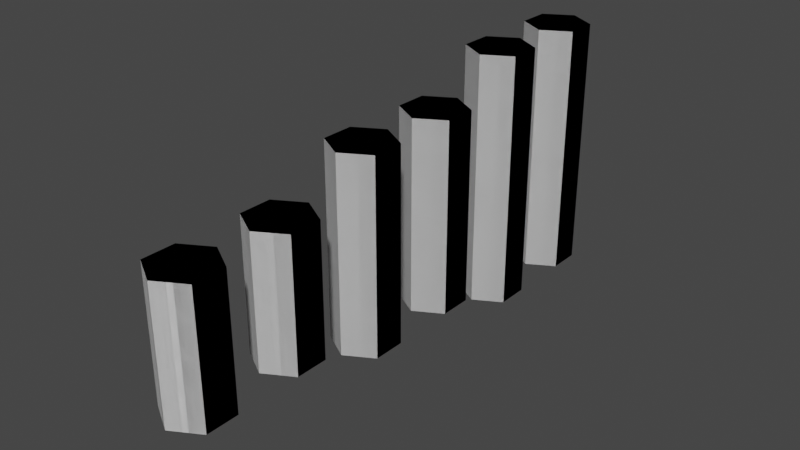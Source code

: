 # Source: basalt.blend  (saved by Blender 2.93.21; exported with 4.5.12 LTS)
import bpy
from mathutils import Matrix  # noqa: F401  (used for matrix-valued properties, if any)

bpy.ops.wm.read_factory_settings(use_empty=True)
scene = bpy.context.scene
scene.name = 'Scene'

# ---- collections
col_low = bpy.data.collections.new('low'); scene.collection.children.link(col_low)
col_high = bpy.data.collections.new('high'); scene.collection.children.link(col_high)
col_base_mesh = bpy.data.collections.new('base_mesh'); scene.collection.children.link(col_base_mesh)

# ---- world
world_world = bpy.data.worlds.new('World'); scene.world = world_world
world_world.use_nodes = True; world_world.node_tree.nodes.clear()
_N = world_world.node_tree.nodes; _L = world_world.node_tree.links
n0 = _N.new('ShaderNodeOutputWorld'); n0.name = 'World Output'; n0.location = (300, 300)
n1 = _N.new('ShaderNodeBackground'); n1.name = 'Background'; n1.location = (10, 300)
n1.inputs[0].default_value = (0.05088, 0.05088, 0.05088, 1.0)
_L.new(n1.outputs[0], n0.inputs[0])
n0.is_active_output = True
world_world.color = (0.05088, 0.05088, 0.05088)
world_world.use_sun_shadow = False
world_world.sun_shadow_jitter_overblur = 0.0

# ---- meshes
me_cylinder = bpy.data.meshes.new('Cylinder')
me_cylinder.from_pydata([(0.0, 32.0, -32.0), (0.0, 32.0, 32.0), (27.71, 16.0, -32.0), (27.71, 16.0, 32.0), (27.71, -16.0, -32.0), (27.71, -16.0, 32.0), (-2.798e-06, -32.0, -32.0), (-2.798e-06, -32.0, 32.0), (-27.71, -16.0, -32.0), (-27.71, -16.0, 32.0), (-27.71, 16.0, -32.0), (-27.71, 16.0, 32.0)], [], [(0, 1, 3, 2), (2, 3, 5, 4), (4, 5, 7, 6), (6, 7, 9, 8), (3, 1, 11, 9, 7, 5), (8, 9, 11, 10), (10, 11, 1, 0), (0, 2, 4, 6, 8, 10)])
_uv = me_cylinder.uv_layers.new(name='UVMap')
_uv.uv.foreach_set('vector', [1.0, 0.5, 1.0, 1.0, 0.8333, 1.0, 0.8333, 0.5, 0.8333, 0.5, 0.8333, 1.0, 0.6667, 1.0, 0.6667, 0.5, 0.6667, 0.5, 0.6667, 1.0, 0.5, 1.0, 0.5, 0.5, 0.5, 0.5, 0.5, 1.0, 0.3333, 1.0, 0.3333, 0.5, 0.4578, 0.37, 0.25, 0.49, 0.04215, 0.37, 0.04215, 0.13, 0.25, 0.01, 0.4578, 0.13, 0.3333, 0.5, 0.3333, 1.0, 0.1667, 1.0, 0.1667, 0.5, 0.1667, 0.5, 0.1667, 1.0, -8.941e-08, 1.0, -8.941e-08, 0.5, 0.75, 0.49, 0.9578, 0.37, 0.9578, 0.13, 0.75, 0.01, 0.5422, 0.13, 0.5422, 0.37])
me_cylinder.use_remesh_fix_poles = True
me_cylinder.use_remesh_preserve_attributes = False
me_cylinder.update()
me_cylinder_001 = bpy.data.meshes.new('Cylinder.001')
me_cylinder_001.from_pydata([(0.0, 32.0, -32.0), (0.0, 32.0, 32.0), (27.71, 16.0, -32.0), (27.71, 16.0, 32.0), (27.71, -16.0, -32.0), (27.71, -16.0, 32.0), (-2.798e-06, -32.0, -32.0), (-2.798e-06, -32.0, 32.0), (-27.71, -16.0, -32.0), (-27.71, -16.0, 32.0), (-27.71, 16.0, -32.0), (-27.71, 16.0, 32.0)], [], [(0, 1, 3, 2), (2, 3, 5, 4), (4, 5, 7, 6), (6, 7, 9, 8), (3, 1, 11, 9, 7, 5), (8, 9, 11, 10), (10, 11, 1, 0), (0, 2, 4, 6, 8, 10)])
_uv = me_cylinder_001.uv_layers.new(name='UVMap')
_uv.uv.foreach_set('vector', [1.0, 0.5, 1.0, 1.0, 0.8333, 1.0, 0.8333, 0.5, 0.8333, 0.5, 0.8333, 1.0, 0.6667, 1.0, 0.6667, 0.5, 0.6667, 0.5, 0.6667, 1.0, 0.5, 1.0, 0.5, 0.5, 0.5, 0.5, 0.5, 1.0, 0.3333, 1.0, 0.3333, 0.5, 0.4578, 0.37, 0.25, 0.49, 0.04215, 0.37, 0.04215, 0.13, 0.25, 0.01, 0.4578, 0.13, 0.3333, 0.5, 0.3333, 1.0, 0.1667, 1.0, 0.1667, 0.5, 0.1667, 0.5, 0.1667, 1.0, -8.941e-08, 1.0, -8.941e-08, 0.5, 0.75, 0.49, 0.9578, 0.37, 0.9578, 0.13, 0.75, 0.01, 0.5422, 0.13, 0.5422, 0.37])
me_cylinder_001.use_remesh_fix_poles = True
me_cylinder_001.use_remesh_preserve_attributes = False
me_cylinder_001.update()
me_cylinder_002 = bpy.data.meshes.new('Cylinder.002')
me_cylinder_002.from_pydata([(0.0, 32.0, -32.0), (0.0, 32.0, 32.0), (27.71, 16.0, -32.0), (27.71, 16.0, 32.0), (27.71, -16.0, -32.0), (27.71, -16.0, 32.0), (-2.798e-06, -32.0, -32.0), (-2.798e-06, -32.0, 32.0), (-27.71, -16.0, -32.0), (-27.71, -16.0, 32.0), (-27.71, 16.0, -32.0), (-27.71, 16.0, 32.0)], [], [(0, 1, 3, 2), (2, 3, 5, 4), (4, 5, 7, 6), (6, 7, 9, 8), (3, 1, 11, 9, 7, 5), (8, 9, 11, 10), (10, 11, 1, 0), (0, 2, 4, 6, 8, 10)])
_uv = me_cylinder_002.uv_layers.new(name='UVMap')
_uv.uv.foreach_set('vector', [1.0, 0.5, 1.0, 1.0, 0.8333, 1.0, 0.8333, 0.5, 0.8333, 0.5, 0.8333, 1.0, 0.6667, 1.0, 0.6667, 0.5, 0.6667, 0.5, 0.6667, 1.0, 0.5, 1.0, 0.5, 0.5, 0.5, 0.5, 0.5, 1.0, 0.3333, 1.0, 0.3333, 0.5, 0.4578, 0.37, 0.25, 0.49, 0.04215, 0.37, 0.04215, 0.13, 0.25, 0.01, 0.4578, 0.13, 0.3333, 0.5, 0.3333, 1.0, 0.1667, 1.0, 0.1667, 0.5, 0.1667, 0.5, 0.1667, 1.0, -8.941e-08, 1.0, -8.941e-08, 0.5, 0.75, 0.49, 0.9578, 0.37, 0.9578, 0.13, 0.75, 0.01, 0.5422, 0.13, 0.5422, 0.37])
me_cylinder_002.use_remesh_fix_poles = True
me_cylinder_002.use_remesh_preserve_attributes = False
me_cylinder_002.update()
me_cylinder_003 = bpy.data.meshes.new('Cylinder.003')
me_cylinder_003.from_pydata([(0.0, 32.0, -32.0), (0.0, 32.0, 32.0), (27.71, 16.0, -32.0), (27.71, 16.0, 32.0), (27.71, -16.0, -32.0), (27.71, -16.0, 32.0), (-2.798e-06, -32.0, -32.0), (-2.798e-06, -32.0, 32.0), (-27.71, -16.0, -32.0), (-27.71, -16.0, 32.0), (-27.71, 16.0, -32.0), (-27.71, 16.0, 32.0)], [], [(0, 1, 3, 2), (2, 3, 5, 4), (4, 5, 7, 6), (6, 7, 9, 8), (3, 1, 11, 9, 7, 5), (8, 9, 11, 10), (10, 11, 1, 0), (0, 2, 4, 6, 8, 10)])
_uv = me_cylinder_003.uv_layers.new(name='UVMap')
_uv.uv.foreach_set('vector', [1.0, 0.5, 1.0, 1.0, 0.8333, 1.0, 0.8333, 0.5, 0.8333, 0.5, 0.8333, 1.0, 0.6667, 1.0, 0.6667, 0.5, 0.6667, 0.5, 0.6667, 1.0, 0.5, 1.0, 0.5, 0.5, 0.5, 0.5, 0.5, 1.0, 0.3333, 1.0, 0.3333, 0.5, 0.4578, 0.37, 0.25, 0.49, 0.04215, 0.37, 0.04215, 0.13, 0.25, 0.01, 0.4578, 0.13, 0.3333, 0.5, 0.3333, 1.0, 0.1667, 1.0, 0.1667, 0.5, 0.1667, 0.5, 0.1667, 1.0, -8.941e-08, 1.0, -8.941e-08, 0.5, 0.75, 0.49, 0.9578, 0.37, 0.9578, 0.13, 0.75, 0.01, 0.5422, 0.13, 0.5422, 0.37])
me_cylinder_003.use_remesh_fix_poles = True
me_cylinder_003.use_remesh_preserve_attributes = False
me_cylinder_003.update()
me_cylinder_004 = bpy.data.meshes.new('Cylinder.004')
me_cylinder_004.from_pydata([(0.0, 32.0, -32.0), (0.0, 32.0, 32.0), (27.71, 16.0, -32.0), (27.71, 16.0, 32.0), (27.71, -16.0, -32.0), (27.71, -16.0, 32.0), (-2.798e-06, -32.0, -32.0), (-2.798e-06, -32.0, 32.0), (-27.71, -16.0, -32.0), (-27.71, -16.0, 32.0), (-27.71, 16.0, -32.0), (-27.71, 16.0, 32.0)], [], [(0, 1, 3, 2), (2, 3, 5, 4), (4, 5, 7, 6), (6, 7, 9, 8), (3, 1, 11, 9, 7, 5), (8, 9, 11, 10), (10, 11, 1, 0), (0, 2, 4, 6, 8, 10)])
_uv = me_cylinder_004.uv_layers.new(name='UVMap')
_uv.uv.foreach_set('vector', [1.0, 0.5, 1.0, 1.0, 0.8333, 1.0, 0.8333, 0.5, 0.8333, 0.5, 0.8333, 1.0, 0.6667, 1.0, 0.6667, 0.5, 0.6667, 0.5, 0.6667, 1.0, 0.5, 1.0, 0.5, 0.5, 0.5, 0.5, 0.5, 1.0, 0.3333, 1.0, 0.3333, 0.5, 0.4578, 0.37, 0.25, 0.49, 0.04215, 0.37, 0.04215, 0.13, 0.25, 0.01, 0.4578, 0.13, 0.3333, 0.5, 0.3333, 1.0, 0.1667, 1.0, 0.1667, 0.5, 0.1667, 0.5, 0.1667, 1.0, -8.941e-08, 1.0, -8.941e-08, 0.5, 0.75, 0.49, 0.9578, 0.37, 0.9578, 0.13, 0.75, 0.01, 0.5422, 0.13, 0.5422, 0.37])
me_cylinder_004.use_remesh_fix_poles = True
me_cylinder_004.use_remesh_preserve_attributes = False
me_cylinder_004.update()
me_cylinder_005 = bpy.data.meshes.new('Cylinder.005')
me_cylinder_005.from_pydata([(0.0, 32.0, -32.0), (0.0, 32.0, 32.0), (27.71, 16.0, -32.0), (27.71, 16.0, 32.0), (27.71, -16.0, -32.0), (27.71, -16.0, 32.0), (-2.798e-06, -32.0, -32.0), (-2.798e-06, -32.0, 32.0), (-27.71, -16.0, -32.0), (-27.71, -16.0, 32.0), (-27.71, 16.0, -32.0), (-27.71, 16.0, 32.0)], [], [(0, 1, 3, 2), (2, 3, 5, 4), (4, 5, 7, 6), (6, 7, 9, 8), (3, 1, 11, 9, 7, 5), (8, 9, 11, 10), (10, 11, 1, 0), (0, 2, 4, 6, 8, 10)])
_uv = me_cylinder_005.uv_layers.new(name='UVMap')
_uv.uv.foreach_set('vector', [1.0, 0.5, 1.0, 1.0, 0.8333, 1.0, 0.8333, 0.5, 0.8333, 0.5, 0.8333, 1.0, 0.6667, 1.0, 0.6667, 0.5, 0.6667, 0.5, 0.6667, 1.0, 0.5, 1.0, 0.5, 0.5, 0.5, 0.5, 0.5, 1.0, 0.3333, 1.0, 0.3333, 0.5, 0.4578, 0.37, 0.25, 0.49, 0.04215, 0.37, 0.04215, 0.13, 0.25, 0.01, 0.4578, 0.13, 0.3333, 0.5, 0.3333, 1.0, 0.1667, 1.0, 0.1667, 0.5, 0.1667, 0.5, 0.1667, 1.0, -8.941e-08, 1.0, -8.941e-08, 0.5, 0.75, 0.49, 0.9578, 0.37, 0.9578, 0.13, 0.75, 0.01, 0.5422, 0.13, 0.5422, 0.37])
me_cylinder_005.use_remesh_fix_poles = True
me_cylinder_005.use_remesh_preserve_attributes = False
me_cylinder_005.update()
me_cylinder_008 = bpy.data.meshes.new('Cylinder.008')
me_cylinder_008.from_pydata([(0.0, 32.0, -32.0), (0.0, 32.0, 32.0), (27.71, 16.0, -32.0), (27.71, 16.0, 32.0), (27.71, -16.0, -32.0), (27.71, -16.0, 32.0), (-2.798e-06, -32.0, -32.0), (-2.798e-06, -32.0, 32.0), (-27.71, -16.0, -32.0), (-27.71, -16.0, 32.0), (-27.71, 16.0, -32.0), (-27.71, 16.0, 32.0), (0.0, 32.0, -16.0), (0.0, 32.0, 0.0), (0.0, 32.0, 16.0), (27.71, 16.0, 16.0), (27.71, 16.0, 0.0), (27.71, 16.0, -16.0), (27.71, -16.0, 16.0), (27.71, -16.0, 0.0), (27.71, -16.0, -16.0), (-2.798e-06, -32.0, 16.0), (-2.798e-06, -32.0, 0.0), (-2.798e-06, -32.0, -16.0), (-27.71, -16.0, 16.0), (-27.71, -16.0, 0.0), (-27.71, -16.0, -16.0), (-27.71, 16.0, 16.0), (-27.71, 16.0, 0.0), (-27.71, 16.0, -16.0)], [], [(14, 1, 3, 15), (15, 3, 5, 18), (18, 5, 7, 21), (21, 7, 9, 24), (3, 1, 11), (24, 9, 11, 27), (27, 11, 1, 14), (4, 6, 8), (10, 29, 12, 0), (29, 28, 13, 12), (28, 27, 14, 13), (8, 26, 29, 10), (26, 25, 28, 29), (25, 24, 27, 28), (6, 23, 26, 8), (23, 22, 25, 26), (22, 21, 24, 25), (4, 20, 23, 6), (20, 19, 22, 23), (19, 18, 21, 22), (2, 17, 20, 4), (17, 16, 19, 20), (16, 15, 18, 19), (0, 12, 17, 2), (12, 13, 16, 17), (13, 14, 15, 16), (5, 3, 11, 9), (7, 5, 9), (0, 2, 10), (2, 4, 8, 10)])
_uv = me_cylinder_008.uv_layers.new(name='UVMap')
_uv.uv.foreach_set('vector', [1.0, 0.875, 1.0, 1.0, 0.8333, 1.0, 0.8333, 0.875, 0.8333, 0.875, 0.8333, 1.0, 0.6667, 1.0, 0.6667, 0.875, 0.6667, 0.875, 0.6667, 1.0, 0.5, 1.0, 0.5, 0.875, 0.5, 0.875, 0.5, 1.0, 0.3333, 1.0, 0.3333, 0.875, 0.4578, 0.37, 0.25, 0.49, 0.04215, 0.37, 0.3333, 0.875, 0.3333, 1.0, 0.1667, 1.0, 0.1667, 0.875, 0.1667, 0.875, 0.1667, 1.0, -8.941e-08, 1.0, -8.941e-08, 0.875, 0.9578, 0.13, 0.75, 0.01, 0.5422, 0.13, 0.1667, 0.5, 0.1667, 0.625, -8.941e-08, 0.625, -8.941e-08, 0.5, 0.1667, 0.625, 0.1667, 0.75, -8.941e-08, 0.75, -8.941e-08, 0.625, 0.1667, 0.75, 0.1667, 0.875, -8.941e-08, 0.875, -8.941e-08, 0.75, 0.3333, 0.5, 0.3333, 0.625, 0.1667, 0.625, 0.1667, 0.5, 0.3333, 0.625, 0.3333, 0.75, 0.1667, 0.75, 0.1667, 0.625, 0.3333, 0.75, 0.3333, 0.875, 0.1667, 0.875, 0.1667, 0.75, 0.5, 0.5, 0.5, 0.625, 0.3333, 0.625, 0.3333, 0.5, 0.5, 0.625, 0.5, 0.75, 0.3333, 0.75, 0.3333, 0.625, 0.5, 0.75, 0.5, 0.875, 0.3333, 0.875, 0.3333, 0.75, 0.6667, 0.5, 0.6667, 0.625, 0.5, 0.625, 0.5, 0.5, 0.6667, 0.625, 0.6667, 0.75, 0.5, 0.75, 0.5, 0.625, 0.6667, 0.75, 0.6667, 0.875, 0.5, 0.875, 0.5, 0.75, 0.8333, 0.5, 0.8333, 0.625, 0.6667, 0.625, 0.6667, 0.5, 0.8333, 0.625, 0.8333, 0.75, 0.6667, 0.75, 0.6667, 0.625, 0.8333, 0.75, 0.8333, 0.875, 0.6667, 0.875, 0.6667, 0.75, 1.0, 0.5, 1.0, 0.625, 0.8333, 0.625, 0.8333, 0.5, 1.0, 0.625, 1.0, 0.75, 0.8333, 0.75, 0.8333, 0.625, 1.0, 0.75, 1.0, 0.875, 0.8333, 0.875, 0.8333, 0.75, 0.4578, 0.13, 0.4578, 0.37, 0.04215, 0.37, 0.04215, 0.13, 0.25, 0.01, 0.4578, 0.13, 0.04215, 0.13, 0.75, 0.49, 0.9578, 0.37, 0.5422, 0.37, 0.9578, 0.37, 0.9578, 0.13, 0.5422, 0.13, 0.5422, 0.37])
me_cylinder_008.use_remesh_fix_poles = True
me_cylinder_008.use_remesh_preserve_attributes = False
me_cylinder_008.update()
me_cylinder_009 = bpy.data.meshes.new('Cylinder.009')
me_cylinder_009.from_pydata([(0.0, 32.0, -32.0), (0.0, 32.0, 32.0), (27.71, 16.0, -32.0), (27.71, 16.0, 32.0), (27.71, -16.0, -32.0), (27.71, -16.0, 32.0), (-2.798e-06, -32.0, -32.0), (-2.798e-06, -32.0, 32.0), (-27.71, -16.0, -32.0), (-27.71, -16.0, 32.0), (-27.71, 16.0, -32.0), (-27.71, 16.0, 32.0), (0.0, 32.0, -16.0), (0.0, 32.0, 0.0), (0.0, 32.0, 16.0), (27.71, 16.0, 16.0), (27.71, 16.0, 0.0), (27.71, 16.0, -16.0), (27.71, -16.0, 16.0), (27.71, -16.0, 0.0), (27.71, -16.0, -16.0), (-2.798e-06, -32.0, 16.0), (-2.798e-06, -32.0, 0.0), (-2.798e-06, -32.0, -16.0), (-27.71, -16.0, 16.0), (-27.71, -16.0, 0.0), (-27.71, -16.0, -16.0), (-27.71, 16.0, 16.0), (-27.71, 16.0, 0.0), (-27.71, 16.0, -16.0)], [], [(14, 1, 3, 15), (15, 3, 5, 18), (18, 5, 7, 21), (21, 7, 9, 24), (5, 9, 7), (24, 9, 11, 27), (27, 11, 1, 14), (8, 4, 6), (10, 29, 12, 0), (29, 28, 13, 12), (28, 27, 14, 13), (8, 26, 29, 10), (26, 25, 28, 29), (25, 24, 27, 28), (6, 23, 26, 8), (23, 22, 25, 26), (22, 21, 24, 25), (4, 20, 23, 6), (20, 19, 22, 23), (19, 18, 21, 22), (2, 17, 20, 4), (17, 16, 19, 20), (16, 15, 18, 19), (0, 12, 17, 2), (12, 13, 16, 17), (13, 14, 15, 16), (3, 1, 11), (5, 3, 11, 9), (2, 4, 8, 10), (0, 2, 10)])
_uv = me_cylinder_009.uv_layers.new(name='UVMap')
_uv.uv.foreach_set('vector', [1.0, 0.875, 1.0, 1.0, 0.8333, 1.0, 0.8333, 0.875, 0.8333, 0.875, 0.8333, 1.0, 0.6667, 1.0, 0.6667, 0.875, 0.6667, 0.875, 0.6667, 1.0, 0.5, 1.0, 0.5, 0.875, 0.5, 0.875, 0.5, 1.0, 0.3333, 1.0, 0.3333, 0.875, 0.4578, 0.13, 0.04215, 0.13, 0.25, 0.01, 0.3333, 0.875, 0.3333, 1.0, 0.1667, 1.0, 0.1667, 0.875, 0.1667, 0.875, 0.1667, 1.0, -8.941e-08, 1.0, -8.941e-08, 0.875, 0.5422, 0.13, 0.9578, 0.13, 0.75, 0.01, 0.1667, 0.5, 0.1667, 0.625, -8.941e-08, 0.625, -8.941e-08, 0.5, 0.1667, 0.625, 0.1667, 0.75, -8.941e-08, 0.75, -8.941e-08, 0.625, 0.1667, 0.75, 0.1667, 0.875, -8.941e-08, 0.875, -8.941e-08, 0.75, 0.3333, 0.5, 0.3333, 0.625, 0.1667, 0.625, 0.1667, 0.5, 0.3333, 0.625, 0.3333, 0.75, 0.1667, 0.75, 0.1667, 0.625, 0.3333, 0.75, 0.3333, 0.875, 0.1667, 0.875, 0.1667, 0.75, 0.5, 0.5, 0.5, 0.625, 0.3333, 0.625, 0.3333, 0.5, 0.5, 0.625, 0.5, 0.75, 0.3333, 0.75, 0.3333, 0.625, 0.5, 0.75, 0.5, 0.875, 0.3333, 0.875, 0.3333, 0.75, 0.6667, 0.5, 0.6667, 0.625, 0.5, 0.625, 0.5, 0.5, 0.6667, 0.625, 0.6667, 0.75, 0.5, 0.75, 0.5, 0.625, 0.6667, 0.75, 0.6667, 0.875, 0.5, 0.875, 0.5, 0.75, 0.8333, 0.5, 0.8333, 0.625, 0.6667, 0.625, 0.6667, 0.5, 0.8333, 0.625, 0.8333, 0.75, 0.6667, 0.75, 0.6667, 0.625, 0.8333, 0.75, 0.8333, 0.875, 0.6667, 0.875, 0.6667, 0.75, 1.0, 0.5, 1.0, 0.625, 0.8333, 0.625, 0.8333, 0.5, 1.0, 0.625, 1.0, 0.75, 0.8333, 0.75, 0.8333, 0.625, 1.0, 0.75, 1.0, 0.875, 0.8333, 0.875, 0.8333, 0.75, 0.4578, 0.37, 0.25, 0.49, 0.04215, 0.37, 0.4578, 0.13, 0.4578, 0.37, 0.04215, 0.37, 0.04215, 0.13, 0.9578, 0.37, 0.9578, 0.13, 0.5422, 0.13, 0.5422, 0.37, 0.75, 0.49, 0.9578, 0.37, 0.5422, 0.37])
me_cylinder_009.use_remesh_fix_poles = True
me_cylinder_009.use_remesh_preserve_attributes = False
me_cylinder_009.update()
me_cylinder_010 = bpy.data.meshes.new('Cylinder.010')
me_cylinder_010.from_pydata([(0.0, 32.0, -32.0), (0.0, 32.0, 32.0), (27.71, 16.0, -32.0), (27.71, 16.0, 32.0), (27.71, -16.0, -32.0), (27.71, -16.0, 32.0), (-2.798e-06, -32.0, -32.0), (-2.798e-06, -32.0, 32.0), (-27.71, -16.0, -32.0), (-27.71, -16.0, 32.0), (-27.71, 16.0, -32.0), (-27.71, 16.0, 32.0), (0.0, 32.0, -19.2), (0.0, 32.0, -6.4), (0.0, 32.0, 6.4), (0.0, 32.0, 19.2), (27.71, 16.0, 19.2), (27.71, 16.0, 6.4), (27.71, 16.0, -6.4), (27.71, 16.0, -19.2), (27.71, -16.0, 19.2), (27.71, -16.0, 6.4), (27.71, -16.0, -6.4), (27.71, -16.0, -19.2), (-2.798e-06, -32.0, 19.2), (-2.798e-06, -32.0, 6.4), (-2.798e-06, -32.0, -6.4), (-2.798e-06, -32.0, -19.2), (-27.71, -16.0, 19.2), (-27.71, -16.0, 6.4), (-27.71, -16.0, -6.4), (-27.71, -16.0, -19.2), (-27.71, 16.0, 19.2), (-27.71, 16.0, 6.4), (-27.71, 16.0, -6.4), (-27.71, 16.0, -19.2)], [], [(15, 1, 3, 16), (16, 3, 5, 20), (20, 5, 7, 24), (24, 7, 9, 28), (5, 9, 7), (28, 9, 11, 32), (32, 11, 1, 15), (8, 4, 6), (10, 35, 12, 0), (35, 34, 13, 12), (34, 33, 14, 13), (33, 32, 15, 14), (8, 31, 35, 10), (31, 30, 34, 35), (30, 29, 33, 34), (29, 28, 32, 33), (6, 27, 31, 8), (27, 26, 30, 31), (26, 25, 29, 30), (25, 24, 28, 29), (4, 23, 27, 6), (23, 22, 26, 27), (22, 21, 25, 26), (21, 20, 24, 25), (2, 19, 23, 4), (19, 18, 22, 23), (18, 17, 21, 22), (17, 16, 20, 21), (0, 12, 19, 2), (12, 13, 18, 19), (13, 14, 17, 18), (14, 15, 16, 17), (3, 1, 11), (5, 3, 11, 9), (2, 4, 8, 10), (0, 2, 10)])
_uv = me_cylinder_010.uv_layers.new(name='UVMap')
_uv.uv.foreach_set('vector', [1.0, 0.9, 1.0, 1.0, 0.8333, 1.0, 0.8333, 0.9, 0.8333, 0.9, 0.8333, 1.0, 0.6667, 1.0, 0.6667, 0.9, 0.6667, 0.9, 0.6667, 1.0, 0.5, 1.0, 0.5, 0.9, 0.5, 0.9, 0.5, 1.0, 0.3333, 1.0, 0.3333, 0.9, 0.4578, 0.13, 0.04215, 0.13, 0.25, 0.01, 0.3333, 0.9, 0.3333, 1.0, 0.1667, 1.0, 0.1667, 0.9, 0.1667, 0.9, 0.1667, 1.0, -8.941e-08, 1.0, -8.941e-08, 0.9, 0.5422, 0.13, 0.9578, 0.13, 0.75, 0.01, 0.1667, 0.5, 0.1667, 0.6, -8.941e-08, 0.6, -8.941e-08, 0.5, 0.1667, 0.6, 0.1667, 0.7, -8.941e-08, 0.7, -8.941e-08, 0.6, 0.1667, 0.7, 0.1667, 0.8, -8.941e-08, 0.8, -8.941e-08, 0.7, 0.1667, 0.8, 0.1667, 0.9, -8.941e-08, 0.9, -8.941e-08, 0.8, 0.3333, 0.5, 0.3333, 0.6, 0.1667, 0.6, 0.1667, 0.5, 0.3333, 0.6, 0.3333, 0.7, 0.1667, 0.7, 0.1667, 0.6, 0.3333, 0.7, 0.3333, 0.8, 0.1667, 0.8, 0.1667, 0.7, 0.3333, 0.8, 0.3333, 0.9, 0.1667, 0.9, 0.1667, 0.8, 0.5, 0.5, 0.5, 0.6, 0.3333, 0.6, 0.3333, 0.5, 0.5, 0.6, 0.5, 0.7, 0.3333, 0.7, 0.3333, 0.6, 0.5, 0.7, 0.5, 0.8, 0.3333, 0.8, 0.3333, 0.7, 0.5, 0.8, 0.5, 0.9, 0.3333, 0.9, 0.3333, 0.8, 0.6667, 0.5, 0.6667, 0.6, 0.5, 0.6, 0.5, 0.5, 0.6667, 0.6, 0.6667, 0.7, 0.5, 0.7, 0.5, 0.6, 0.6667, 0.7, 0.6667, 0.8, 0.5, 0.8, 0.5, 0.7, 0.6667, 0.8, 0.6667, 0.9, 0.5, 0.9, 0.5, 0.8, 0.8333, 0.5, 0.8333, 0.6, 0.6667, 0.6, 0.6667, 0.5, 0.8333, 0.6, 0.8333, 0.7, 0.6667, 0.7, 0.6667, 0.6, 0.8333, 0.7, 0.8333, 0.8, 0.6667, 0.8, 0.6667, 0.7, 0.8333, 0.8, 0.8333, 0.9, 0.6667, 0.9, 0.6667, 0.8, 1.0, 0.5, 1.0, 0.6, 0.8333, 0.6, 0.8333, 0.5, 1.0, 0.6, 1.0, 0.7, 0.8333, 0.7, 0.8333, 0.6, 1.0, 0.7, 1.0, 0.8, 0.8333, 0.8, 0.8333, 0.7, 1.0, 0.8, 1.0, 0.9, 0.8333, 0.9, 0.8333, 0.8, 0.4578, 0.37, 0.25, 0.49, 0.04215, 0.37, 0.4578, 0.13, 0.4578, 0.37, 0.04215, 0.37, 0.04215, 0.13, 0.9578, 0.37, 0.9578, 0.13, 0.5422, 0.13, 0.5422, 0.37, 0.75, 0.49, 0.9578, 0.37, 0.5422, 0.37])
me_cylinder_010.use_remesh_fix_poles = True
me_cylinder_010.use_remesh_preserve_attributes = False
me_cylinder_010.update()
me_cylinder_011 = bpy.data.meshes.new('Cylinder.011')
me_cylinder_011.from_pydata([(0.0, 32.0, -32.0), (0.0, 32.0, 32.0), (27.71, 16.0, -32.0), (27.71, 16.0, 32.0), (27.71, -16.0, -32.0), (27.71, -16.0, 32.0), (-2.798e-06, -32.0, -32.0), (-2.798e-06, -32.0, 32.0), (-27.71, -16.0, -32.0), (-27.71, -16.0, 32.0), (-27.71, 16.0, -32.0), (-27.71, 16.0, 32.0), (0.0, 32.0, -21.33), (0.0, 32.0, -10.67), (0.0, 32.0, 9.537e-07), (0.0, 32.0, 10.67), (0.0, 32.0, 21.33), (27.71, 16.0, 21.33), (27.71, 16.0, 10.67), (27.71, 16.0, -9.537e-07), (27.71, 16.0, -10.67), (27.71, 16.0, -21.33), (27.71, -16.0, 21.33), (27.71, -16.0, 10.67), (27.71, -16.0, -9.537e-07), (27.71, -16.0, -10.67), (27.71, -16.0, -21.33), (-2.798e-06, -32.0, 21.33), (-2.798e-06, -32.0, 10.67), (-2.798e-06, -32.0, -9.537e-07), (-2.798e-06, -32.0, -10.67), (-2.798e-06, -32.0, -21.33), (-27.71, -16.0, 21.33), (-27.71, -16.0, 10.67), (-27.71, -16.0, -9.537e-07), (-27.71, -16.0, -10.67), (-27.71, -16.0, -21.33), (-27.71, 16.0, 21.33), (-27.71, 16.0, 10.67), (-27.71, 16.0, -9.537e-07), (-27.71, 16.0, -10.67), (-27.71, 16.0, -21.33)], [], [(16, 1, 3, 17), (17, 3, 5, 22), (22, 5, 7, 27), (27, 7, 9, 32), (5, 9, 7), (32, 9, 11, 37), (37, 11, 1, 16), (8, 4, 6), (10, 41, 12, 0), (41, 40, 13, 12), (40, 39, 14, 13), (39, 38, 15, 14), (38, 37, 16, 15), (8, 36, 41, 10), (36, 35, 40, 41), (35, 34, 39, 40), (34, 33, 38, 39), (33, 32, 37, 38), (6, 31, 36, 8), (31, 30, 35, 36), (30, 29, 34, 35), (29, 28, 33, 34), (28, 27, 32, 33), (4, 26, 31, 6), (26, 25, 30, 31), (25, 24, 29, 30), (24, 23, 28, 29), (23, 22, 27, 28), (2, 21, 26, 4), (21, 20, 25, 26), (20, 19, 24, 25), (19, 18, 23, 24), (18, 17, 22, 23), (0, 12, 21, 2), (12, 13, 20, 21), (13, 14, 19, 20), (14, 15, 18, 19), (15, 16, 17, 18), (3, 1, 11), (5, 3, 11, 9), (2, 4, 8, 10), (0, 2, 10)])
_uv = me_cylinder_011.uv_layers.new(name='UVMap')
_uv.uv.foreach_set('vector', [1.0, 0.9167, 1.0, 1.0, 0.8333, 1.0, 0.8333, 0.9167, 0.8333, 0.9167, 0.8333, 1.0, 0.6667, 1.0, 0.6667, 0.9167, 0.6667, 0.9167, 0.6667, 1.0, 0.5, 1.0, 0.5, 0.9167, 0.5, 0.9167, 0.5, 1.0, 0.3333, 1.0, 0.3333, 0.9167, 0.4578, 0.13, 0.04215, 0.13, 0.25, 0.01, 0.3333, 0.9167, 0.3333, 1.0, 0.1667, 1.0, 0.1667, 0.9167, 0.1667, 0.9167, 0.1667, 1.0, -8.941e-08, 1.0, -8.941e-08, 0.9167, 0.5422, 0.13, 0.9578, 0.13, 0.75, 0.01, 0.1667, 0.5, 0.1667, 0.5833, -8.941e-08, 0.5833, -8.941e-08, 0.5, 0.1667, 0.5833, 0.1667, 0.6667, -8.941e-08, 0.6667, -8.941e-08, 0.5833, 0.1667, 0.6667, 0.1667, 0.75, -8.941e-08, 0.75, -8.941e-08, 0.6667, 0.1667, 0.75, 0.1667, 0.8333, -8.941e-08, 0.8333, -8.941e-08, 0.75, 0.1667, 0.8333, 0.1667, 0.9167, -8.941e-08, 0.9167, -8.941e-08, 0.8333, 0.3333, 0.5, 0.3333, 0.5833, 0.1667, 0.5833, 0.1667, 0.5, 0.3333, 0.5833, 0.3333, 0.6667, 0.1667, 0.6667, 0.1667, 0.5833, 0.3333, 0.6667, 0.3333, 0.75, 0.1667, 0.75, 0.1667, 0.6667, 0.3333, 0.75, 0.3333, 0.8333, 0.1667, 0.8333, 0.1667, 0.75, 0.3333, 0.8333, 0.3333, 0.9167, 0.1667, 0.9167, 0.1667, 0.8333, 0.5, 0.5, 0.5, 0.5833, 0.3333, 0.5833, 0.3333, 0.5, 0.5, 0.5833, 0.5, 0.6667, 0.3333, 0.6667, 0.3333, 0.5833, 0.5, 0.6667, 0.5, 0.75, 0.3333, 0.75, 0.3333, 0.6667, 0.5, 0.75, 0.5, 0.8333, 0.3333, 0.8333, 0.3333, 0.75, 0.5, 0.8333, 0.5, 0.9167, 0.3333, 0.9167, 0.3333, 0.8333, 0.6667, 0.5, 0.6667, 0.5833, 0.5, 0.5833, 0.5, 0.5, 0.6667, 0.5833, 0.6667, 0.6667, 0.5, 0.6667, 0.5, 0.5833, 0.6667, 0.6667, 0.6667, 0.75, 0.5, 0.75, 0.5, 0.6667, 0.6667, 0.75, 0.6667, 0.8333, 0.5, 0.8333, 0.5, 0.75, 0.6667, 0.8333, 0.6667, 0.9167, 0.5, 0.9167, 0.5, 0.8333, 0.8333, 0.5, 0.8333, 0.5833, 0.6667, 0.5833, 0.6667, 0.5, 0.8333, 0.5833, 0.8333, 0.6667, 0.6667, 0.6667, 0.6667, 0.5833, 0.8333, 0.6667, 0.8333, 0.75, 0.6667, 0.75, 0.6667, 0.6667, 0.8333, 0.75, 0.8333, 0.8333, 0.6667, 0.8333, 0.6667, 0.75, 0.8333, 0.8333, 0.8333, 0.9167, 0.6667, 0.9167, 0.6667, 0.8333, 1.0, 0.5, 1.0, 0.5833, 0.8333, 0.5833, 0.8333, 0.5, 1.0, 0.5833, 1.0, 0.6667, 0.8333, 0.6667, 0.8333, 0.5833, 1.0, 0.6667, 1.0, 0.75, 0.8333, 0.75, 0.8333, 0.6667, 1.0, 0.75, 1.0, 0.8333, 0.8333, 0.8333, 0.8333, 0.75, 1.0, 0.8333, 1.0, 0.9167, 0.8333, 0.9167, 0.8333, 0.8333, 0.4578, 0.37, 0.25, 0.49, 0.04215, 0.37, 0.4578, 0.13, 0.4578, 0.37, 0.04215, 0.37, 0.04215, 0.13, 0.9578, 0.37, 0.9578, 0.13, 0.5422, 0.13, 0.5422, 0.37, 0.75, 0.49, 0.9578, 0.37, 0.5422, 0.37])
me_cylinder_011.use_remesh_fix_poles = True
me_cylinder_011.use_remesh_preserve_attributes = False
me_cylinder_011.update()
me_cylinder_012 = bpy.data.meshes.new('Cylinder.012')
me_cylinder_012.from_pydata([(0.0, 32.0, -32.0), (0.0, 32.0, 32.0), (27.71, 16.0, -32.0), (27.71, 16.0, 32.0), (27.71, -16.0, -32.0), (27.71, -16.0, 32.0), (-2.798e-06, -32.0, -32.0), (-2.798e-06, -32.0, 32.0), (-27.71, -16.0, -32.0), (-27.71, -16.0, 32.0), (-27.71, 16.0, -32.0), (-27.71, 16.0, 32.0), (0.0, 32.0, -21.33), (0.0, 32.0, -10.67), (0.0, 32.0, 9.537e-07), (0.0, 32.0, 10.67), (0.0, 32.0, 21.33), (27.71, 16.0, 21.33), (27.71, 16.0, 10.67), (27.71, 16.0, -9.537e-07), (27.71, 16.0, -10.67), (27.71, 16.0, -21.33), (27.71, -16.0, 21.33), (27.71, -16.0, 10.67), (27.71, -16.0, -9.537e-07), (27.71, -16.0, -10.67), (27.71, -16.0, -21.33), (-2.798e-06, -32.0, 21.33), (-2.798e-06, -32.0, 10.67), (-2.798e-06, -32.0, -9.537e-07), (-2.798e-06, -32.0, -10.67), (-2.798e-06, -32.0, -21.33), (-27.71, -16.0, 21.33), (-27.71, -16.0, 10.67), (-27.71, -16.0, -9.537e-07), (-27.71, -16.0, -10.67), (-27.71, -16.0, -21.33), (-27.71, 16.0, 21.33), (-27.71, 16.0, 10.67), (-27.71, 16.0, -9.537e-07), (-27.71, 16.0, -10.67), (-27.71, 16.0, -21.33)], [], [(16, 1, 3, 17), (17, 3, 5, 22), (22, 5, 7, 27), (27, 7, 9, 32), (5, 9, 7), (32, 9, 11, 37), (37, 11, 1, 16), (8, 4, 6), (10, 41, 12, 0), (41, 40, 13, 12), (40, 39, 14, 13), (39, 38, 15, 14), (38, 37, 16, 15), (8, 36, 41, 10), (36, 35, 40, 41), (35, 34, 39, 40), (34, 33, 38, 39), (33, 32, 37, 38), (6, 31, 36, 8), (31, 30, 35, 36), (30, 29, 34, 35), (29, 28, 33, 34), (28, 27, 32, 33), (4, 26, 31, 6), (26, 25, 30, 31), (25, 24, 29, 30), (24, 23, 28, 29), (23, 22, 27, 28), (2, 21, 26, 4), (21, 20, 25, 26), (20, 19, 24, 25), (19, 18, 23, 24), (18, 17, 22, 23), (0, 12, 21, 2), (12, 13, 20, 21), (13, 14, 19, 20), (14, 15, 18, 19), (15, 16, 17, 18), (3, 1, 11), (5, 3, 11, 9), (2, 4, 8, 10), (0, 2, 10)])
_uv = me_cylinder_012.uv_layers.new(name='UVMap')
_uv.uv.foreach_set('vector', [1.0, 0.9167, 1.0, 1.0, 0.8333, 1.0, 0.8333, 0.9167, 0.8333, 0.9167, 0.8333, 1.0, 0.6667, 1.0, 0.6667, 0.9167, 0.6667, 0.9167, 0.6667, 1.0, 0.5, 1.0, 0.5, 0.9167, 0.5, 0.9167, 0.5, 1.0, 0.3333, 1.0, 0.3333, 0.9167, 0.4578, 0.13, 0.04215, 0.13, 0.25, 0.01, 0.3333, 0.9167, 0.3333, 1.0, 0.1667, 1.0, 0.1667, 0.9167, 0.1667, 0.9167, 0.1667, 1.0, -8.941e-08, 1.0, -8.941e-08, 0.9167, 0.5422, 0.13, 0.9578, 0.13, 0.75, 0.01, 0.1667, 0.5, 0.1667, 0.5833, -8.941e-08, 0.5833, -8.941e-08, 0.5, 0.1667, 0.5833, 0.1667, 0.6667, -8.941e-08, 0.6667, -8.941e-08, 0.5833, 0.1667, 0.6667, 0.1667, 0.75, -8.941e-08, 0.75, -8.941e-08, 0.6667, 0.1667, 0.75, 0.1667, 0.8333, -8.941e-08, 0.8333, -8.941e-08, 0.75, 0.1667, 0.8333, 0.1667, 0.9167, -8.941e-08, 0.9167, -8.941e-08, 0.8333, 0.3333, 0.5, 0.3333, 0.5833, 0.1667, 0.5833, 0.1667, 0.5, 0.3333, 0.5833, 0.3333, 0.6667, 0.1667, 0.6667, 0.1667, 0.5833, 0.3333, 0.6667, 0.3333, 0.75, 0.1667, 0.75, 0.1667, 0.6667, 0.3333, 0.75, 0.3333, 0.8333, 0.1667, 0.8333, 0.1667, 0.75, 0.3333, 0.8333, 0.3333, 0.9167, 0.1667, 0.9167, 0.1667, 0.8333, 0.5, 0.5, 0.5, 0.5833, 0.3333, 0.5833, 0.3333, 0.5, 0.5, 0.5833, 0.5, 0.6667, 0.3333, 0.6667, 0.3333, 0.5833, 0.5, 0.6667, 0.5, 0.75, 0.3333, 0.75, 0.3333, 0.6667, 0.5, 0.75, 0.5, 0.8333, 0.3333, 0.8333, 0.3333, 0.75, 0.5, 0.8333, 0.5, 0.9167, 0.3333, 0.9167, 0.3333, 0.8333, 0.6667, 0.5, 0.6667, 0.5833, 0.5, 0.5833, 0.5, 0.5, 0.6667, 0.5833, 0.6667, 0.6667, 0.5, 0.6667, 0.5, 0.5833, 0.6667, 0.6667, 0.6667, 0.75, 0.5, 0.75, 0.5, 0.6667, 0.6667, 0.75, 0.6667, 0.8333, 0.5, 0.8333, 0.5, 0.75, 0.6667, 0.8333, 0.6667, 0.9167, 0.5, 0.9167, 0.5, 0.8333, 0.8333, 0.5, 0.8333, 0.5833, 0.6667, 0.5833, 0.6667, 0.5, 0.8333, 0.5833, 0.8333, 0.6667, 0.6667, 0.6667, 0.6667, 0.5833, 0.8333, 0.6667, 0.8333, 0.75, 0.6667, 0.75, 0.6667, 0.6667, 0.8333, 0.75, 0.8333, 0.8333, 0.6667, 0.8333, 0.6667, 0.75, 0.8333, 0.8333, 0.8333, 0.9167, 0.6667, 0.9167, 0.6667, 0.8333, 1.0, 0.5, 1.0, 0.5833, 0.8333, 0.5833, 0.8333, 0.5, 1.0, 0.5833, 1.0, 0.6667, 0.8333, 0.6667, 0.8333, 0.5833, 1.0, 0.6667, 1.0, 0.75, 0.8333, 0.75, 0.8333, 0.6667, 1.0, 0.75, 1.0, 0.8333, 0.8333, 0.8333, 0.8333, 0.75, 1.0, 0.8333, 1.0, 0.9167, 0.8333, 0.9167, 0.8333, 0.8333, 0.4578, 0.37, 0.25, 0.49, 0.04215, 0.37, 0.4578, 0.13, 0.4578, 0.37, 0.04215, 0.37, 0.04215, 0.13, 0.9578, 0.37, 0.9578, 0.13, 0.5422, 0.13, 0.5422, 0.37, 0.75, 0.49, 0.9578, 0.37, 0.5422, 0.37])
me_cylinder_012.use_remesh_fix_poles = True
me_cylinder_012.use_remesh_preserve_attributes = False
me_cylinder_012.update()
me_cylinder_013 = bpy.data.meshes.new('Cylinder.013')
me_cylinder_013.from_pydata([(0.0, 32.0, -32.0), (0.0, 32.0, 32.0), (27.71, 16.0, -32.0), (27.71, 16.0, 32.0), (27.71, -16.0, -32.0), (27.71, -16.0, 32.0), (-2.798e-06, -32.0, -32.0), (-2.798e-06, -32.0, 32.0), (-27.71, -16.0, -32.0), (-27.71, -16.0, 32.0), (-27.71, 16.0, -32.0), (-27.71, 16.0, 32.0), (0.0, 32.0, -21.33), (0.0, 32.0, -10.67), (0.0, 32.0, 9.537e-07), (0.0, 32.0, 10.67), (0.0, 32.0, 21.33), (27.71, 16.0, 21.33), (27.71, 16.0, 10.67), (27.71, 16.0, -9.537e-07), (27.71, 16.0, -10.67), (27.71, 16.0, -21.33), (27.71, -16.0, 21.33), (27.71, -16.0, 10.67), (27.71, -16.0, -9.537e-07), (27.71, -16.0, -10.67), (27.71, -16.0, -21.33), (-2.798e-06, -32.0, 21.33), (-2.798e-06, -32.0, 10.67), (-2.798e-06, -32.0, -9.537e-07), (-2.798e-06, -32.0, -10.67), (-2.798e-06, -32.0, -21.33), (-27.71, -16.0, 21.33), (-27.71, -16.0, 10.67), (-27.71, -16.0, -9.537e-07), (-27.71, -16.0, -10.67), (-27.71, -16.0, -21.33), (-27.71, 16.0, 21.33), (-27.71, 16.0, 10.67), (-27.71, 16.0, -9.537e-07), (-27.71, 16.0, -10.67), (-27.71, 16.0, -21.33)], [], [(16, 1, 3, 17), (17, 3, 5, 22), (22, 5, 7, 27), (27, 7, 9, 32), (5, 9, 7), (32, 9, 11, 37), (37, 11, 1, 16), (8, 4, 6), (10, 41, 12, 0), (41, 40, 13, 12), (40, 39, 14, 13), (39, 38, 15, 14), (38, 37, 16, 15), (8, 36, 41, 10), (36, 35, 40, 41), (35, 34, 39, 40), (34, 33, 38, 39), (33, 32, 37, 38), (6, 31, 36, 8), (31, 30, 35, 36), (30, 29, 34, 35), (29, 28, 33, 34), (28, 27, 32, 33), (4, 26, 31, 6), (26, 25, 30, 31), (25, 24, 29, 30), (24, 23, 28, 29), (23, 22, 27, 28), (2, 21, 26, 4), (21, 20, 25, 26), (20, 19, 24, 25), (19, 18, 23, 24), (18, 17, 22, 23), (0, 12, 21, 2), (12, 13, 20, 21), (13, 14, 19, 20), (14, 15, 18, 19), (15, 16, 17, 18), (3, 1, 11), (5, 3, 11, 9), (2, 4, 8, 10), (0, 2, 10)])
_uv = me_cylinder_013.uv_layers.new(name='UVMap')
_uv.uv.foreach_set('vector', [1.0, 0.9167, 1.0, 1.0, 0.8333, 1.0, 0.8333, 0.9167, 0.8333, 0.9167, 0.8333, 1.0, 0.6667, 1.0, 0.6667, 0.9167, 0.6667, 0.9167, 0.6667, 1.0, 0.5, 1.0, 0.5, 0.9167, 0.5, 0.9167, 0.5, 1.0, 0.3333, 1.0, 0.3333, 0.9167, 0.4578, 0.13, 0.04215, 0.13, 0.25, 0.01, 0.3333, 0.9167, 0.3333, 1.0, 0.1667, 1.0, 0.1667, 0.9167, 0.1667, 0.9167, 0.1667, 1.0, -8.941e-08, 1.0, -8.941e-08, 0.9167, 0.5422, 0.13, 0.9578, 0.13, 0.75, 0.01, 0.1667, 0.5, 0.1667, 0.5833, -8.941e-08, 0.5833, -8.941e-08, 0.5, 0.1667, 0.5833, 0.1667, 0.6667, -8.941e-08, 0.6667, -8.941e-08, 0.5833, 0.1667, 0.6667, 0.1667, 0.75, -8.941e-08, 0.75, -8.941e-08, 0.6667, 0.1667, 0.75, 0.1667, 0.8333, -8.941e-08, 0.8333, -8.941e-08, 0.75, 0.1667, 0.8333, 0.1667, 0.9167, -8.941e-08, 0.9167, -8.941e-08, 0.8333, 0.3333, 0.5, 0.3333, 0.5833, 0.1667, 0.5833, 0.1667, 0.5, 0.3333, 0.5833, 0.3333, 0.6667, 0.1667, 0.6667, 0.1667, 0.5833, 0.3333, 0.6667, 0.3333, 0.75, 0.1667, 0.75, 0.1667, 0.6667, 0.3333, 0.75, 0.3333, 0.8333, 0.1667, 0.8333, 0.1667, 0.75, 0.3333, 0.8333, 0.3333, 0.9167, 0.1667, 0.9167, 0.1667, 0.8333, 0.5, 0.5, 0.5, 0.5833, 0.3333, 0.5833, 0.3333, 0.5, 0.5, 0.5833, 0.5, 0.6667, 0.3333, 0.6667, 0.3333, 0.5833, 0.5, 0.6667, 0.5, 0.75, 0.3333, 0.75, 0.3333, 0.6667, 0.5, 0.75, 0.5, 0.8333, 0.3333, 0.8333, 0.3333, 0.75, 0.5, 0.8333, 0.5, 0.9167, 0.3333, 0.9167, 0.3333, 0.8333, 0.6667, 0.5, 0.6667, 0.5833, 0.5, 0.5833, 0.5, 0.5, 0.6667, 0.5833, 0.6667, 0.6667, 0.5, 0.6667, 0.5, 0.5833, 0.6667, 0.6667, 0.6667, 0.75, 0.5, 0.75, 0.5, 0.6667, 0.6667, 0.75, 0.6667, 0.8333, 0.5, 0.8333, 0.5, 0.75, 0.6667, 0.8333, 0.6667, 0.9167, 0.5, 0.9167, 0.5, 0.8333, 0.8333, 0.5, 0.8333, 0.5833, 0.6667, 0.5833, 0.6667, 0.5, 0.8333, 0.5833, 0.8333, 0.6667, 0.6667, 0.6667, 0.6667, 0.5833, 0.8333, 0.6667, 0.8333, 0.75, 0.6667, 0.75, 0.6667, 0.6667, 0.8333, 0.75, 0.8333, 0.8333, 0.6667, 0.8333, 0.6667, 0.75, 0.8333, 0.8333, 0.8333, 0.9167, 0.6667, 0.9167, 0.6667, 0.8333, 1.0, 0.5, 1.0, 0.5833, 0.8333, 0.5833, 0.8333, 0.5, 1.0, 0.5833, 1.0, 0.6667, 0.8333, 0.6667, 0.8333, 0.5833, 1.0, 0.6667, 1.0, 0.75, 0.8333, 0.75, 0.8333, 0.6667, 1.0, 0.75, 1.0, 0.8333, 0.8333, 0.8333, 0.8333, 0.75, 1.0, 0.8333, 1.0, 0.9167, 0.8333, 0.9167, 0.8333, 0.8333, 0.4578, 0.37, 0.25, 0.49, 0.04215, 0.37, 0.4578, 0.13, 0.4578, 0.37, 0.04215, 0.37, 0.04215, 0.13, 0.9578, 0.37, 0.9578, 0.13, 0.5422, 0.13, 0.5422, 0.37, 0.75, 0.49, 0.9578, 0.37, 0.5422, 0.37])
me_cylinder_013.use_remesh_fix_poles = True
me_cylinder_013.use_remesh_preserve_attributes = False
me_cylinder_013.update()

# ---- objects
ob_cylinder = bpy.data.objects.new('Cylinder', me_cylinder)
ob_cylinder_001 = bpy.data.objects.new('Cylinder.001', me_cylinder_001)
ob_cylinder_002 = bpy.data.objects.new('Cylinder.002', me_cylinder_002)
ob_cylinder_003 = bpy.data.objects.new('Cylinder.003', me_cylinder_003)
ob_cylinder_004 = bpy.data.objects.new('Cylinder.004', me_cylinder_004)
ob_cylinder_005 = bpy.data.objects.new('Cylinder.005', me_cylinder_005)
ob_cylinder_006 = bpy.data.objects.new('Cylinder.006', me_cylinder_008)
ob_cylinder_007 = bpy.data.objects.new('Cylinder.007', me_cylinder_009)
ob_cylinder_008 = bpy.data.objects.new('Cylinder.008', me_cylinder_010)
ob_cylinder_009 = bpy.data.objects.new('Cylinder.009', me_cylinder_011)
ob_cylinder_010 = bpy.data.objects.new('Cylinder.010', me_cylinder_012)
ob_cylinder_011 = bpy.data.objects.new('Cylinder.011', me_cylinder_013)

# ---- transforms, parenting, visibility, modifiers, constraints
ob_cylinder.location = (0.0, 0.0, 0.0)
ob_cylinder.scale = (0.5, 0.5, 1.0)
ob_cylinder_001.location = (0.0, 48.0, 0.0)
ob_cylinder_001.scale = (0.5, 0.5, 1.0)
ob_cylinder_002.location = (0.0, 96.0, 0.0)
ob_cylinder_002.scale = (0.5, 0.5, 1.5)
ob_cylinder_003.location = (0.0, 144.0, 0.0)
ob_cylinder_003.scale = (0.5, 0.5, 1.5)
ob_cylinder_004.location = (0.0, 192.0, 0.0)
ob_cylinder_004.scale = (0.5, 0.5, 2.0)
ob_cylinder_005.location = (0.0, 240.0, 0.0)
ob_cylinder_005.scale = (0.5, 0.5, 2.0)
ob_cylinder_006.location = (0.0, 0.0, 0.0)
ob_cylinder_006.scale = (0.5, 0.5, 1.0)
ob_cylinder_007.location = (0.0, 48.0, 0.0)
ob_cylinder_007.scale = (0.5, 0.5, 1.0)
ob_cylinder_008.location = (0.0, 96.0, 0.0)
ob_cylinder_008.scale = (0.5, 0.5, 1.5)
ob_cylinder_009.location = (0.0, 144.0, 0.0)
ob_cylinder_009.scale = (0.5, 0.5, 1.5)
ob_cylinder_010.location = (0.0, 192.0, 0.0)
ob_cylinder_010.scale = (0.5, 0.5, 2.0)
ob_cylinder_011.location = (0.0, 240.0, 0.0)
ob_cylinder_011.scale = (0.5, 0.5, 2.0)

# ---- collection membership
col_low.objects.link(ob_cylinder)
col_low.objects.link(ob_cylinder_001)
col_low.objects.link(ob_cylinder_002)
col_low.objects.link(ob_cylinder_003)
col_low.objects.link(ob_cylinder_004)
col_low.objects.link(ob_cylinder_005)
col_base_mesh.objects.link(ob_cylinder_006)
col_base_mesh.objects.link(ob_cylinder_007)
col_base_mesh.objects.link(ob_cylinder_008)
col_base_mesh.objects.link(ob_cylinder_009)
col_base_mesh.objects.link(ob_cylinder_010)
col_base_mesh.objects.link(ob_cylinder_011)

# ---- scene / render settings (as saved in the file)
scene.frame_start = 1; scene.frame_end = 250; scene.frame_set(0)
scene.render.engine = 'BLENDER_EEVEE_NEXT'
scene.cycles.use_denoising = False
scene.cycles.samples = 128
scene.cycles.sampling_pattern = 'TABULATED_SOBOL'
scene.cycles.use_adaptive_sampling = False
scene.cycles.use_light_tree = False
scene.view_settings.view_transform = 'Filmic'
bpy.context.view_layer.update()

# ---- added for rendering (the .blend has no active camera and no usable light): camera, sun
cam_auto = bpy.data.cameras.new('AutoCamera')
cam_auto.lens = 50.0
cam_auto.sensor_width = 36.0
cam_auto.clip_end = 4901.93
ob_auto_camera = bpy.data.objects.new('AutoCamera', cam_auto)
scene.collection.objects.link(ob_auto_camera)
ob_auto_camera.location = (279.314, -215.176, 223.451)
ob_auto_camera.rotation_euler = (1.09748, -7.21219e-08, 0.694738)
scene.camera = ob_auto_camera
light_auto_sun = bpy.data.lights.new('AutoSun', 'SUN')
light_auto_sun.energy = 3.0
light_auto_sun.angle = 0.0523599
ob_auto_sun = bpy.data.objects.new('AutoSun', light_auto_sun)
scene.collection.objects.link(ob_auto_sun)
ob_auto_sun.rotation_euler = (0.872665, 0.174533, 0.523599)
bpy.context.view_layer.update()
